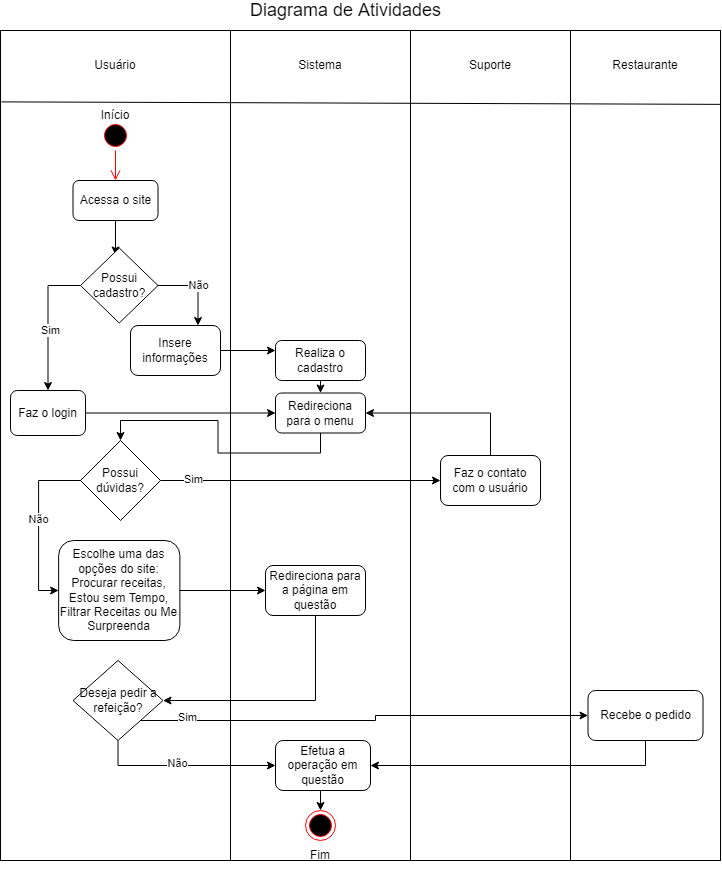

The diagram above was exported from draw.io. Its source (the exported page's mxGraphModel, read from the mxfile embedded in the PNG):
<mxGraphModel dx="1381" dy="764" grid="1" gridSize="10" guides="1" tooltips="1" connect="1" arrows="1" fold="1" page="0" pageScale="1" pageWidth="827" pageHeight="1169" background="none" math="0" shadow="0">
  <root>
    <mxCell id="0" />
    <mxCell id="1" parent="0" />
    <mxCell id="0mJltvokDTNoef0SqaLw-2" value="" style="rounded=0;whiteSpace=wrap;html=1;" vertex="1" parent="1">
      <mxGeometry x="70" y="140" width="230" height="830" as="geometry" />
    </mxCell>
    <mxCell id="0mJltvokDTNoef0SqaLw-3" value="" style="rounded=0;whiteSpace=wrap;html=1;" vertex="1" parent="1">
      <mxGeometry x="300" y="140" width="180" height="830" as="geometry" />
    </mxCell>
    <mxCell id="0mJltvokDTNoef0SqaLw-4" value="" style="rounded=0;whiteSpace=wrap;html=1;" vertex="1" parent="1">
      <mxGeometry x="480" y="140" width="160" height="830" as="geometry" />
    </mxCell>
    <mxCell id="0mJltvokDTNoef0SqaLw-5" value="" style="rounded=0;whiteSpace=wrap;html=1;" vertex="1" parent="1">
      <mxGeometry x="640" y="140" width="150" height="830" as="geometry" />
    </mxCell>
    <mxCell id="0mJltvokDTNoef0SqaLw-7" value="Usuário" style="text;html=1;strokeColor=none;fillColor=none;align=center;verticalAlign=middle;whiteSpace=wrap;rounded=0;" vertex="1" parent="1">
      <mxGeometry x="155" y="160" width="60" height="30" as="geometry" />
    </mxCell>
    <mxCell id="0mJltvokDTNoef0SqaLw-8" value="Sistema" style="text;html=1;strokeColor=none;fillColor=none;align=center;verticalAlign=middle;whiteSpace=wrap;rounded=0;" vertex="1" parent="1">
      <mxGeometry x="360" y="160" width="60" height="30" as="geometry" />
    </mxCell>
    <mxCell id="0mJltvokDTNoef0SqaLw-9" value="Suporte" style="text;html=1;strokeColor=none;fillColor=none;align=center;verticalAlign=middle;whiteSpace=wrap;rounded=0;" vertex="1" parent="1">
      <mxGeometry x="530" y="160" width="60" height="30" as="geometry" />
    </mxCell>
    <mxCell id="0mJltvokDTNoef0SqaLw-10" value="Restaurante" style="text;html=1;strokeColor=none;fillColor=none;align=center;verticalAlign=middle;whiteSpace=wrap;rounded=0;" vertex="1" parent="1">
      <mxGeometry x="685" y="160" width="60" height="30" as="geometry" />
    </mxCell>
    <mxCell id="0mJltvokDTNoef0SqaLw-11" value="" style="ellipse;html=1;shape=startState;fillColor=#000000;strokeColor=#ff0000;" vertex="1" parent="1">
      <mxGeometry x="170" y="230" width="30" height="30" as="geometry" />
    </mxCell>
    <mxCell id="0mJltvokDTNoef0SqaLw-12" value="" style="edgeStyle=orthogonalEdgeStyle;html=1;verticalAlign=bottom;endArrow=open;endSize=8;strokeColor=#ff0000;rounded=0;" edge="1" source="0mJltvokDTNoef0SqaLw-11" parent="1">
      <mxGeometry relative="1" as="geometry">
        <mxPoint x="185" y="290" as="targetPoint" />
      </mxGeometry>
    </mxCell>
    <mxCell id="0mJltvokDTNoef0SqaLw-16" style="edgeStyle=orthogonalEdgeStyle;rounded=0;orthogonalLoop=1;jettySize=auto;html=1;entryX=0.452;entryY=0.093;entryDx=0;entryDy=0;entryPerimeter=0;" edge="1" parent="1" source="0mJltvokDTNoef0SqaLw-13" target="0mJltvokDTNoef0SqaLw-14">
      <mxGeometry relative="1" as="geometry" />
    </mxCell>
    <mxCell id="0mJltvokDTNoef0SqaLw-13" value="Acessa o site" style="rounded=1;whiteSpace=wrap;html=1;" vertex="1" parent="1">
      <mxGeometry x="142.5" y="290" width="85" height="40" as="geometry" />
    </mxCell>
    <mxCell id="0mJltvokDTNoef0SqaLw-21" value="Não" style="edgeStyle=orthogonalEdgeStyle;rounded=0;orthogonalLoop=1;jettySize=auto;html=1;exitX=1;exitY=0.5;exitDx=0;exitDy=0;entryX=0.75;entryY=0;entryDx=0;entryDy=0;" edge="1" parent="1" source="0mJltvokDTNoef0SqaLw-14" target="0mJltvokDTNoef0SqaLw-19">
      <mxGeometry relative="1" as="geometry" />
    </mxCell>
    <mxCell id="0mJltvokDTNoef0SqaLw-25" style="edgeStyle=orthogonalEdgeStyle;rounded=0;orthogonalLoop=1;jettySize=auto;html=1;exitX=0;exitY=0.5;exitDx=0;exitDy=0;" edge="1" parent="1" source="0mJltvokDTNoef0SqaLw-14" target="0mJltvokDTNoef0SqaLw-24">
      <mxGeometry relative="1" as="geometry" />
    </mxCell>
    <mxCell id="0mJltvokDTNoef0SqaLw-26" value="Sim" style="edgeLabel;html=1;align=center;verticalAlign=middle;resizable=0;points=[];" vertex="1" connectable="0" parent="0mJltvokDTNoef0SqaLw-25">
      <mxGeometry x="0.103" y="2" relative="1" as="geometry">
        <mxPoint y="1" as="offset" />
      </mxGeometry>
    </mxCell>
    <mxCell id="0mJltvokDTNoef0SqaLw-14" value="Possui&lt;br&gt;cadastro?" style="rhombus;whiteSpace=wrap;html=1;" vertex="1" parent="1">
      <mxGeometry x="150" y="357.5" width="77.5" height="75" as="geometry" />
    </mxCell>
    <mxCell id="0mJltvokDTNoef0SqaLw-23" style="edgeStyle=orthogonalEdgeStyle;rounded=0;orthogonalLoop=1;jettySize=auto;html=1;exitX=1;exitY=0.5;exitDx=0;exitDy=0;entryX=0;entryY=0.25;entryDx=0;entryDy=0;" edge="1" parent="1" source="0mJltvokDTNoef0SqaLw-19" target="0mJltvokDTNoef0SqaLw-22">
      <mxGeometry relative="1" as="geometry" />
    </mxCell>
    <mxCell id="0mJltvokDTNoef0SqaLw-19" value="Insere informações" style="rounded=1;whiteSpace=wrap;html=1;" vertex="1" parent="1">
      <mxGeometry x="200" y="435" width="90" height="50" as="geometry" />
    </mxCell>
    <mxCell id="0mJltvokDTNoef0SqaLw-30" style="edgeStyle=orthogonalEdgeStyle;rounded=0;orthogonalLoop=1;jettySize=auto;html=1;exitX=0.5;exitY=1;exitDx=0;exitDy=0;entryX=0.5;entryY=0;entryDx=0;entryDy=0;" edge="1" parent="1" source="0mJltvokDTNoef0SqaLw-22" target="0mJltvokDTNoef0SqaLw-28">
      <mxGeometry relative="1" as="geometry" />
    </mxCell>
    <mxCell id="0mJltvokDTNoef0SqaLw-22" value="Realiza o cadastro" style="rounded=1;whiteSpace=wrap;html=1;" vertex="1" parent="1">
      <mxGeometry x="345" y="450" width="90" height="40" as="geometry" />
    </mxCell>
    <mxCell id="0mJltvokDTNoef0SqaLw-44" style="edgeStyle=orthogonalEdgeStyle;rounded=0;orthogonalLoop=1;jettySize=auto;html=1;exitX=1;exitY=0.5;exitDx=0;exitDy=0;entryX=0;entryY=0.5;entryDx=0;entryDy=0;" edge="1" parent="1" source="0mJltvokDTNoef0SqaLw-24" target="0mJltvokDTNoef0SqaLw-28">
      <mxGeometry relative="1" as="geometry" />
    </mxCell>
    <mxCell id="0mJltvokDTNoef0SqaLw-24" value="Faz o login" style="rounded=1;whiteSpace=wrap;html=1;" vertex="1" parent="1">
      <mxGeometry x="80" y="500" width="75" height="45" as="geometry" />
    </mxCell>
    <mxCell id="0mJltvokDTNoef0SqaLw-63" style="edgeStyle=orthogonalEdgeStyle;rounded=0;orthogonalLoop=1;jettySize=auto;html=1;exitX=0.5;exitY=1;exitDx=0;exitDy=0;fontSize=18;" edge="1" parent="1" source="0mJltvokDTNoef0SqaLw-28" target="0mJltvokDTNoef0SqaLw-34">
      <mxGeometry relative="1" as="geometry" />
    </mxCell>
    <mxCell id="0mJltvokDTNoef0SqaLw-28" value="Redireciona para o menu" style="rounded=1;whiteSpace=wrap;html=1;" vertex="1" parent="1">
      <mxGeometry x="345" y="502.5" width="90" height="40" as="geometry" />
    </mxCell>
    <mxCell id="0mJltvokDTNoef0SqaLw-43" style="edgeStyle=orthogonalEdgeStyle;rounded=0;orthogonalLoop=1;jettySize=auto;html=1;exitX=1;exitY=0.5;exitDx=0;exitDy=0;entryX=0;entryY=0.5;entryDx=0;entryDy=0;" edge="1" parent="1" source="0mJltvokDTNoef0SqaLw-31" target="0mJltvokDTNoef0SqaLw-33">
      <mxGeometry relative="1" as="geometry" />
    </mxCell>
    <mxCell id="0mJltvokDTNoef0SqaLw-31" value="Escolhe uma das opções do site: Procurar receitas, Estou sem Tempo, Filtrar Receitas ou Me Surpreenda" style="rounded=1;whiteSpace=wrap;html=1;" vertex="1" parent="1">
      <mxGeometry x="128.13" y="650" width="121.25" height="100" as="geometry" />
    </mxCell>
    <mxCell id="0mJltvokDTNoef0SqaLw-46" style="edgeStyle=orthogonalEdgeStyle;rounded=0;orthogonalLoop=1;jettySize=auto;html=1;exitX=0.5;exitY=1;exitDx=0;exitDy=0;entryX=1;entryY=0.5;entryDx=0;entryDy=0;" edge="1" parent="1" source="0mJltvokDTNoef0SqaLw-33" target="0mJltvokDTNoef0SqaLw-45">
      <mxGeometry relative="1" as="geometry" />
    </mxCell>
    <mxCell id="0mJltvokDTNoef0SqaLw-33" value="Redireciona para a página em questão" style="rounded=1;whiteSpace=wrap;html=1;" vertex="1" parent="1">
      <mxGeometry x="335" y="675" width="100" height="50" as="geometry" />
    </mxCell>
    <mxCell id="0mJltvokDTNoef0SqaLw-35" style="edgeStyle=orthogonalEdgeStyle;rounded=0;orthogonalLoop=1;jettySize=auto;html=1;exitX=0;exitY=0.5;exitDx=0;exitDy=0;entryX=0;entryY=0.5;entryDx=0;entryDy=0;" edge="1" parent="1" source="0mJltvokDTNoef0SqaLw-34" target="0mJltvokDTNoef0SqaLw-31">
      <mxGeometry relative="1" as="geometry" />
    </mxCell>
    <mxCell id="0mJltvokDTNoef0SqaLw-37" value="Não" style="edgeLabel;html=1;align=center;verticalAlign=middle;resizable=0;points=[];" vertex="1" connectable="0" parent="0mJltvokDTNoef0SqaLw-35">
      <mxGeometry x="-0.0706" y="-1" relative="1" as="geometry">
        <mxPoint as="offset" />
      </mxGeometry>
    </mxCell>
    <mxCell id="0mJltvokDTNoef0SqaLw-39" style="edgeStyle=orthogonalEdgeStyle;rounded=0;orthogonalLoop=1;jettySize=auto;html=1;exitX=1;exitY=0.5;exitDx=0;exitDy=0;entryX=0;entryY=0.5;entryDx=0;entryDy=0;" edge="1" parent="1" source="0mJltvokDTNoef0SqaLw-34" target="0mJltvokDTNoef0SqaLw-38">
      <mxGeometry relative="1" as="geometry" />
    </mxCell>
    <mxCell id="0mJltvokDTNoef0SqaLw-41" value="Sim" style="edgeLabel;html=1;align=center;verticalAlign=middle;resizable=0;points=[];" vertex="1" connectable="0" parent="0mJltvokDTNoef0SqaLw-39">
      <mxGeometry x="-0.7714" y="2" relative="1" as="geometry">
        <mxPoint as="offset" />
      </mxGeometry>
    </mxCell>
    <mxCell id="0mJltvokDTNoef0SqaLw-34" value="Possui dúvidas?" style="rhombus;whiteSpace=wrap;html=1;" vertex="1" parent="1">
      <mxGeometry x="150" y="550" width="80" height="80" as="geometry" />
    </mxCell>
    <mxCell id="0mJltvokDTNoef0SqaLw-42" style="edgeStyle=orthogonalEdgeStyle;rounded=0;orthogonalLoop=1;jettySize=auto;html=1;exitX=0.5;exitY=0;exitDx=0;exitDy=0;entryX=1;entryY=0.5;entryDx=0;entryDy=0;" edge="1" parent="1" source="0mJltvokDTNoef0SqaLw-38" target="0mJltvokDTNoef0SqaLw-28">
      <mxGeometry relative="1" as="geometry" />
    </mxCell>
    <mxCell id="0mJltvokDTNoef0SqaLw-38" value="Faz o contato com o usuário" style="rounded=1;whiteSpace=wrap;html=1;" vertex="1" parent="1">
      <mxGeometry x="510" y="565" width="100" height="50" as="geometry" />
    </mxCell>
    <mxCell id="0mJltvokDTNoef0SqaLw-48" style="edgeStyle=orthogonalEdgeStyle;rounded=0;orthogonalLoop=1;jettySize=auto;html=1;exitX=0.5;exitY=1;exitDx=0;exitDy=0;entryX=0;entryY=0.5;entryDx=0;entryDy=0;" edge="1" parent="1" source="0mJltvokDTNoef0SqaLw-45" target="0mJltvokDTNoef0SqaLw-47">
      <mxGeometry relative="1" as="geometry" />
    </mxCell>
    <mxCell id="0mJltvokDTNoef0SqaLw-49" value="Não" style="edgeLabel;html=1;align=center;verticalAlign=middle;resizable=0;points=[];" vertex="1" connectable="0" parent="0mJltvokDTNoef0SqaLw-48">
      <mxGeometry x="-0.0849" y="3" relative="1" as="geometry">
        <mxPoint as="offset" />
      </mxGeometry>
    </mxCell>
    <mxCell id="0mJltvokDTNoef0SqaLw-54" style="edgeStyle=orthogonalEdgeStyle;rounded=0;orthogonalLoop=1;jettySize=auto;html=1;exitX=1;exitY=1;exitDx=0;exitDy=0;entryX=0;entryY=0.5;entryDx=0;entryDy=0;" edge="1" parent="1" source="0mJltvokDTNoef0SqaLw-45" target="0mJltvokDTNoef0SqaLw-50">
      <mxGeometry relative="1" as="geometry" />
    </mxCell>
    <mxCell id="0mJltvokDTNoef0SqaLw-55" value="Sim" style="edgeLabel;html=1;align=center;verticalAlign=middle;resizable=0;points=[];" vertex="1" connectable="0" parent="0mJltvokDTNoef0SqaLw-54">
      <mxGeometry x="-0.7967" y="4" relative="1" as="geometry">
        <mxPoint as="offset" />
      </mxGeometry>
    </mxCell>
    <mxCell id="0mJltvokDTNoef0SqaLw-45" value="Deseja pedir a refeição?" style="rhombus;whiteSpace=wrap;html=1;" vertex="1" parent="1">
      <mxGeometry x="142.5" y="770" width="90" height="80" as="geometry" />
    </mxCell>
    <mxCell id="0mJltvokDTNoef0SqaLw-59" style="edgeStyle=orthogonalEdgeStyle;rounded=0;orthogonalLoop=1;jettySize=auto;html=1;exitX=0.5;exitY=1;exitDx=0;exitDy=0;entryX=0.5;entryY=0;entryDx=0;entryDy=0;" edge="1" parent="1" source="0mJltvokDTNoef0SqaLw-47" target="0mJltvokDTNoef0SqaLw-57">
      <mxGeometry relative="1" as="geometry" />
    </mxCell>
    <mxCell id="0mJltvokDTNoef0SqaLw-47" value="Efetua a operação em questão" style="rounded=1;whiteSpace=wrap;html=1;" vertex="1" parent="1">
      <mxGeometry x="345" y="850" width="95" height="50" as="geometry" />
    </mxCell>
    <mxCell id="0mJltvokDTNoef0SqaLw-56" style="edgeStyle=orthogonalEdgeStyle;rounded=0;orthogonalLoop=1;jettySize=auto;html=1;exitX=0.5;exitY=1;exitDx=0;exitDy=0;entryX=1;entryY=0.5;entryDx=0;entryDy=0;" edge="1" parent="1" source="0mJltvokDTNoef0SqaLw-50" target="0mJltvokDTNoef0SqaLw-47">
      <mxGeometry relative="1" as="geometry" />
    </mxCell>
    <mxCell id="0mJltvokDTNoef0SqaLw-50" value="Recebe o pedido" style="rounded=1;whiteSpace=wrap;html=1;" vertex="1" parent="1">
      <mxGeometry x="657.5" y="800" width="115" height="50" as="geometry" />
    </mxCell>
    <mxCell id="0mJltvokDTNoef0SqaLw-57" value="F" style="ellipse;html=1;shape=endState;fillColor=#000000;strokeColor=#ff0000;" vertex="1" parent="1">
      <mxGeometry x="375" y="920" width="30" height="30" as="geometry" />
    </mxCell>
    <mxCell id="0mJltvokDTNoef0SqaLw-58" value="Fim" style="text;html=1;strokeColor=none;fillColor=none;align=center;verticalAlign=middle;whiteSpace=wrap;rounded=0;" vertex="1" parent="1">
      <mxGeometry x="360" y="950" width="60" height="30" as="geometry" />
    </mxCell>
    <mxCell id="0mJltvokDTNoef0SqaLw-60" value="" style="endArrow=none;html=1;rounded=0;exitX=0.004;exitY=0.086;exitDx=0;exitDy=0;exitPerimeter=0;entryX=1;entryY=0.089;entryDx=0;entryDy=0;entryPerimeter=0;" edge="1" parent="1" source="0mJltvokDTNoef0SqaLw-2" target="0mJltvokDTNoef0SqaLw-5">
      <mxGeometry width="50" height="50" relative="1" as="geometry">
        <mxPoint x="390" y="400" as="sourcePoint" />
        <mxPoint x="440" y="350" as="targetPoint" />
      </mxGeometry>
    </mxCell>
    <mxCell id="0mJltvokDTNoef0SqaLw-61" value="Início" style="text;html=1;strokeColor=none;fillColor=none;align=center;verticalAlign=middle;whiteSpace=wrap;rounded=0;" vertex="1" parent="1">
      <mxGeometry x="155" y="210" width="60" height="30" as="geometry" />
    </mxCell>
    <mxCell id="0mJltvokDTNoef0SqaLw-62" value="&lt;font style=&quot;font-size: 18px;&quot;&gt;Diagrama de Atividades&lt;/font&gt;" style="text;html=1;align=center;verticalAlign=middle;resizable=0;points=[];autosize=1;strokeColor=none;fillColor=none;" vertex="1" parent="1">
      <mxGeometry x="310" y="110" width="210" height="20" as="geometry" />
    </mxCell>
  </root>
</mxGraphModel>